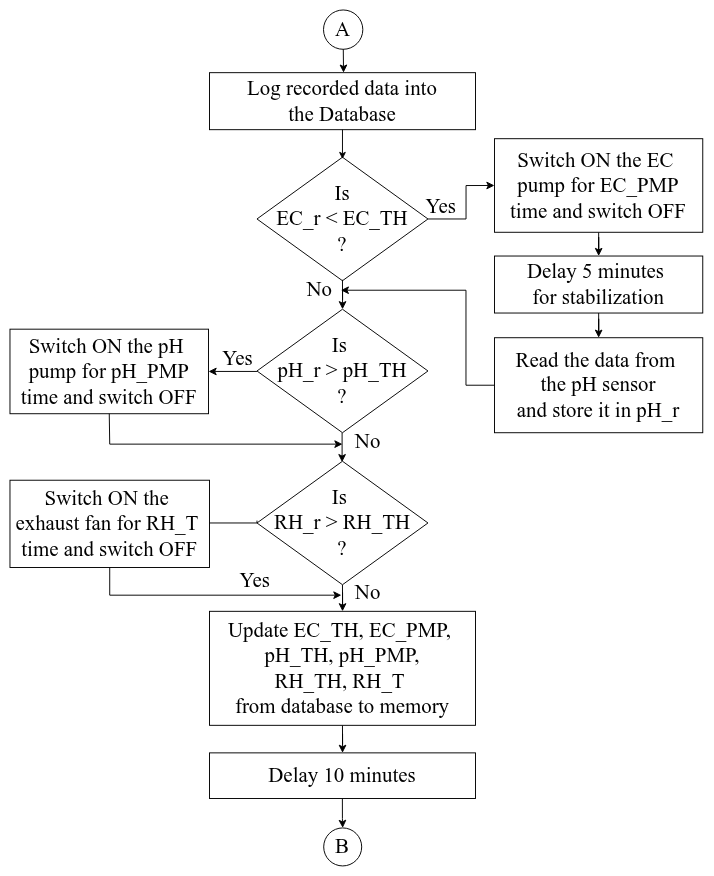

The diagram above was exported from draw.io. Its source (the exported page's mxGraphModel, read from the mxfile embedded in the PNG):
<mxGraphModel dx="1485" dy="649" grid="1" gridSize="10" guides="1" tooltips="1" connect="1" arrows="1" fold="1" page="0" pageScale="1" pageWidth="827" pageHeight="1169" background="light-dark(#FFFFFF,#FFFFFF)" math="0" shadow="0">
  <root>
    <mxCell id="0" />
    <mxCell id="1" parent="0" />
    <mxCell id="2" edge="1" parent="1" style="edgeStyle=orthogonalEdgeStyle;rounded=0;orthogonalLoop=1;jettySize=auto;html=1;fontFamily=Times New Roman;fontSize=22;" value="">
      <mxGeometry relative="1" as="geometry">
        <mxPoint x="239.4000000000001" y="1162" as="sourcePoint" />
        <mxPoint x="240" y="1182" as="targetPoint" />
      </mxGeometry>
    </mxCell>
    <mxCell id="3" edge="1" parent="1" style="edgeStyle=orthogonalEdgeStyle;rounded=0;orthogonalLoop=1;jettySize=auto;html=1;fontFamily=Times New Roman;fontSize=22;" value="">
      <mxGeometry relative="1" as="geometry">
        <mxPoint x="239.4000000000001" y="1162" as="sourcePoint" />
        <mxPoint x="240" y="1182" as="targetPoint" />
      </mxGeometry>
    </mxCell>
    <mxCell id="4" parent="1" style="rounded=0;whiteSpace=wrap;html=1;fontColor=light-dark(#000000,#000000);labelBackgroundColor=none;labelBorderColor=none;strokeColor=light-dark(#000000,#000000);fillColor=light-dark(#FFFFFF,#FFFFFF);fontFamily=Times New Roman;fontSize=22;" value="&lt;font&gt;&lt;span style=&quot;text-wrap-mode: nowrap;&quot;&gt;Log recorded data into&lt;/span&gt;&lt;/font&gt;&lt;div&gt;&lt;font&gt;&lt;span style=&quot;text-wrap-mode: nowrap;&quot;&gt;the Database&lt;/span&gt;&lt;/font&gt;&lt;/div&gt;" vertex="1">
      <mxGeometry height="60" width="280" x="100" y="1091" as="geometry" />
    </mxCell>
    <mxCell id="5" edge="1" parent="1" source="6" style="edgeStyle=orthogonalEdgeStyle;rounded=0;orthogonalLoop=1;jettySize=auto;html=1;fontColor=light-dark(#000000,#000000);labelBackgroundColor=none;labelBorderColor=none;strokeColor=light-dark(#000000,#000000);fontFamily=Times New Roman;fontSize=22;startSize=5;" target="12" value="">
      <mxGeometry relative="1" as="geometry" />
    </mxCell>
    <mxCell id="6" parent="1" style="rounded=0;whiteSpace=wrap;html=1;fontColor=light-dark(#000000,#000000);labelBackgroundColor=none;labelBorderColor=none;strokeColor=light-dark(#000000,#000000);fillColor=light-dark(#FFFFFF,#FFFFFF);fontFamily=Times New Roman;fontSize=22;" value="&lt;font&gt;&lt;span style=&quot;text-wrap-mode: nowrap;&quot;&gt;Switch ON the EC&amp;nbsp;&lt;/span&gt;&lt;/font&gt;&lt;div&gt;&lt;font&gt;&lt;span style=&quot;text-wrap-mode: nowrap;&quot;&gt;pump&amp;nbsp;&lt;/span&gt;&lt;/font&gt;&lt;span style=&quot;text-wrap-mode: nowrap; background-color: transparent;&quot;&gt;for EC_PMP&lt;/span&gt;&lt;/div&gt;&lt;div&gt;&lt;span style=&quot;text-wrap-mode: nowrap; background-color: transparent;&quot;&gt;time and&amp;nbsp;&lt;/span&gt;&lt;span style=&quot;text-wrap-mode: nowrap; background-color: transparent;&quot;&gt;switch OFF&lt;/span&gt;&lt;/div&gt;" vertex="1">
      <mxGeometry height="98.5" width="219.25" x="400" y="1160.5" as="geometry" />
    </mxCell>
    <mxCell id="7" edge="1" parent="1" source="8" style="edgeStyle=orthogonalEdgeStyle;rounded=0;orthogonalLoop=1;jettySize=auto;html=1;fontColor=light-dark(#000000,#000000);labelBackgroundColor=none;labelBorderColor=none;strokeColor=light-dark(#000000,#000000);fontFamily=Times New Roman;fontSize=22;exitX=1;exitY=0.5;exitDx=0;exitDy=0;entryX=0;entryY=0.5;entryDx=0;entryDy=0;" target="6" value="">
      <mxGeometry relative="1" as="geometry">
        <Array as="points">
          <mxPoint x="370" y="1245" />
          <mxPoint x="370" y="1210" />
        </Array>
      </mxGeometry>
    </mxCell>
    <mxCell id="8" parent="1" style="rhombus;whiteSpace=wrap;html=1;fontColor=light-dark(#000000,#000000);labelBackgroundColor=none;labelBorderColor=none;strokeColor=light-dark(#000000,#000000);fillColor=light-dark(#FFFFFF,#FFFFFF);fontFamily=Times New Roman;fontSize=22;" value="&lt;font&gt;&lt;span style=&quot;text-wrap-mode: nowrap;&quot;&gt;Is&lt;/span&gt;&lt;/font&gt;&lt;div&gt;&lt;font&gt;&lt;span style=&quot;text-wrap-mode: nowrap;&quot;&gt;EC_r &amp;lt; EC_TH&lt;/span&gt;&lt;/font&gt;&lt;/div&gt;&lt;div&gt;&lt;font&gt;&lt;span style=&quot;text-wrap-mode: nowrap;&quot;&gt;?&lt;/span&gt;&lt;/font&gt;&lt;/div&gt;" vertex="1">
      <mxGeometry height="130" width="180" x="150" y="1180" as="geometry" />
    </mxCell>
    <mxCell id="9" parent="1" style="text;html=1;whiteSpace=wrap;strokeColor=none;fillColor=none;align=center;verticalAlign=middle;rounded=0;fontColor=light-dark(#000000,#000000);labelBackgroundColor=none;labelBorderColor=none;fontFamily=Times New Roman;fontSize=22;" value="Yes" vertex="1">
      <mxGeometry height="30" width="60" x="314" y="1217" as="geometry" />
    </mxCell>
    <mxCell id="10" parent="1" style="text;html=1;whiteSpace=wrap;strokeColor=none;fillColor=none;align=center;verticalAlign=middle;rounded=0;fontColor=light-dark(#000000,#000000);labelBackgroundColor=none;labelBorderColor=none;fontFamily=Times New Roman;fontSize=22;" value="No" vertex="1">
      <mxGeometry height="20" width="60" x="236.87" y="1470" as="geometry" />
    </mxCell>
    <mxCell id="11" edge="1" parent="1" source="12" style="edgeStyle=orthogonalEdgeStyle;rounded=0;orthogonalLoop=1;jettySize=auto;html=1;fontColor=light-dark(#000000,#000000);labelBackgroundColor=none;labelBorderColor=none;strokeColor=light-dark(#000000,#000000);fontFamily=Times New Roman;fontSize=22;" target="13" value="">
      <mxGeometry relative="1" as="geometry" />
    </mxCell>
    <mxCell id="12" parent="1" style="rounded=0;whiteSpace=wrap;html=1;fontColor=light-dark(#000000,#000000);labelBackgroundColor=none;labelBorderColor=none;strokeColor=light-dark(#000000,#000000);fillColor=light-dark(#FFFFFF,#FFFFFF);fontFamily=Times New Roman;fontSize=22;strokeWidth=1;" value="&lt;span style=&quot;text-wrap-mode: nowrap;&quot;&gt;Delay 5 minutes&amp;nbsp;&lt;/span&gt;&lt;div&gt;&lt;span style=&quot;text-wrap-mode: nowrap;&quot;&gt;for stabilization&lt;/span&gt;&lt;/div&gt;" vertex="1">
      <mxGeometry height="60" width="219.25" x="400" y="1284" as="geometry" />
    </mxCell>
    <mxCell id="13" parent="1" style="rounded=0;whiteSpace=wrap;html=1;fontColor=light-dark(#000000,#000000);labelBackgroundColor=none;labelBorderColor=none;strokeColor=light-dark(#000000,#000000);fillColor=light-dark(#FFFFFF,#FFFFFF);fontFamily=Times New Roman;fontSize=22;" value="&lt;font&gt;&lt;span style=&quot;text-wrap-mode: nowrap;&quot;&gt;Read the data from&amp;nbsp;&lt;/span&gt;&lt;/font&gt;&lt;div&gt;&lt;font&gt;&lt;span style=&quot;text-wrap-mode: nowrap;&quot;&gt;the pH sensor&lt;/span&gt;&lt;/font&gt;&lt;div&gt;&lt;font&gt;&lt;span style=&quot;text-wrap-mode: nowrap;&quot;&gt;and store it in pH_r&lt;/span&gt;&lt;/font&gt;&lt;/div&gt;&lt;/div&gt;" vertex="1">
      <mxGeometry height="100" width="219.25" x="400" y="1370" as="geometry" />
    </mxCell>
    <mxCell id="14" edge="1" parent="1" style="endArrow=classic;html=1;rounded=0;fontColor=light-dark(#000000,#000000);labelBackgroundColor=none;labelBorderColor=none;strokeColor=light-dark(#000000,#000000);fontFamily=Times New Roman;fontSize=22;" value="">
      <mxGeometry height="50" relative="1" width="50" as="geometry">
        <Array as="points">
          <mxPoint x="370" y="1420" />
          <mxPoint x="370" y="1320" />
        </Array>
        <mxPoint x="400" y="1420" as="sourcePoint" />
        <mxPoint x="238.25" y="1320" as="targetPoint" />
      </mxGeometry>
    </mxCell>
    <mxCell id="15" edge="1" parent="1" style="edgeStyle=orthogonalEdgeStyle;rounded=0;orthogonalLoop=1;jettySize=auto;html=1;fontColor=light-dark(#000000,#000000);labelBackgroundColor=none;labelBorderColor=none;strokeColor=light-dark(#000000,#000000);fontFamily=Times New Roman;fontSize=22;" target="17" value="">
      <mxGeometry relative="1" as="geometry">
        <mxPoint x="240" y="1309" as="sourcePoint" />
        <mxPoint x="240" y="1570" as="targetPoint" />
      </mxGeometry>
    </mxCell>
    <mxCell id="16" edge="1" parent="1" style="edgeStyle=orthogonalEdgeStyle;rounded=0;orthogonalLoop=1;jettySize=auto;html=1;fontColor=light-dark(#000000,#000000);labelBackgroundColor=none;labelBorderColor=none;strokeColor=light-dark(#000000,#000000);fontFamily=Times New Roman;fontSize=22;entryX=1;entryY=0.5;entryDx=0;entryDy=0;" target="18" value="">
      <mxGeometry relative="1" as="geometry">
        <mxPoint x="150" y="1405.5" as="sourcePoint" />
        <mxPoint x="101.5" y="1497" as="targetPoint" />
      </mxGeometry>
    </mxCell>
    <mxCell id="17" parent="1" style="rhombus;whiteSpace=wrap;html=1;fontColor=light-dark(#000000,#000000);labelBackgroundColor=none;labelBorderColor=none;strokeColor=light-dark(#000000,#000000);fillColor=light-dark(#FFFFFF,#FFFFFF);fontFamily=Times New Roman;fontSize=22;" value="&lt;font&gt;&lt;span style=&quot;text-wrap-mode: nowrap;&quot;&gt;Is&amp;nbsp;&lt;/span&gt;&lt;/font&gt;&lt;div&gt;&lt;font&gt;&lt;span style=&quot;text-wrap-mode: nowrap;&quot;&gt;pH_r &amp;gt; pH_TH&lt;/span&gt;&lt;/font&gt;&lt;/div&gt;&lt;div&gt;&lt;font&gt;&lt;span style=&quot;text-wrap-mode: nowrap;&quot;&gt;?&lt;/span&gt;&lt;/font&gt;&lt;/div&gt;" vertex="1">
      <mxGeometry height="130" width="180" x="150" y="1340" as="geometry" />
    </mxCell>
    <mxCell id="18" parent="1" style="rounded=0;whiteSpace=wrap;html=1;fontColor=light-dark(#000000,#000000);labelBackgroundColor=none;labelBorderColor=none;strokeColor=light-dark(#000000,#000000);fillColor=light-dark(#FFFFFF,#FFFFFF);fontFamily=Times New Roman;fontSize=22;" value="&lt;span style=&quot;text-wrap-mode: nowrap;&quot;&gt;Switch ON the pH&amp;nbsp;&lt;/span&gt;&lt;div&gt;&lt;span style=&quot;text-wrap-mode: nowrap;&quot;&gt;pump&amp;nbsp;&lt;/span&gt;&lt;span style=&quot;text-wrap-mode: nowrap; background-color: transparent;&quot;&gt;for pH_PMP&lt;/span&gt;&lt;/div&gt;&lt;div&gt;&lt;span style=&quot;text-wrap-mode: nowrap; background-color: transparent;&quot;&gt;time and&amp;nbsp;&lt;/span&gt;&lt;span style=&quot;text-wrap-mode: nowrap; background-color: transparent;&quot;&gt;switch OFF&lt;/span&gt;&lt;/div&gt;" vertex="1">
      <mxGeometry height="89" width="209" x="-110" y="1361" as="geometry" />
    </mxCell>
    <mxCell id="19" parent="1" style="text;html=1;whiteSpace=wrap;strokeColor=none;fillColor=none;align=center;verticalAlign=middle;rounded=0;fontColor=light-dark(#000000,#000000);labelBackgroundColor=none;labelBorderColor=none;fontFamily=Times New Roman;fontSize=22;" value="Yes" vertex="1">
      <mxGeometry height="30" width="60" x="100" y="1376.5" as="geometry" />
    </mxCell>
    <mxCell id="20" edge="1" parent="1" source="18" style="endArrow=classic;html=1;rounded=0;exitX=0.5;exitY=1;exitDx=0;exitDy=0;fontColor=light-dark(#000000,#000000);labelBackgroundColor=none;labelBorderColor=none;strokeColor=light-dark(#000000,#000000);fontFamily=Times New Roman;fontSize=22;" value="">
      <mxGeometry height="50" relative="1" width="50" as="geometry">
        <Array as="points">
          <mxPoint x="-5" y="1482" />
        </Array>
        <mxPoint x="-50.065000000000055" y="1450" as="sourcePoint" />
        <mxPoint x="240" y="1482" as="targetPoint" />
      </mxGeometry>
    </mxCell>
    <mxCell id="21" edge="1" parent="1" source="4" style="edgeStyle=orthogonalEdgeStyle;rounded=0;orthogonalLoop=1;jettySize=auto;html=1;strokeColor=light-dark(#000000,#000000);fontFamily=Times New Roman;fontSize=22;startSize=5;endSize=5;exitX=0.5;exitY=1;exitDx=0;exitDy=0;" value="">
      <mxGeometry relative="1" as="geometry">
        <mxPoint x="239.3699999999999" y="1162" as="sourcePoint" />
        <mxPoint x="240" y="1182" as="targetPoint" />
      </mxGeometry>
    </mxCell>
    <mxCell id="22" parent="1" style="text;html=1;whiteSpace=wrap;strokeColor=none;fillColor=none;align=center;verticalAlign=middle;rounded=0;fontColor=light-dark(#000000,#000000);labelBackgroundColor=none;labelBorderColor=none;fontFamily=Times New Roman;fontSize=22;" value="No" vertex="1">
      <mxGeometry height="20" width="60" x="185.87" y="1310" as="geometry" />
    </mxCell>
    <mxCell id="23" edge="1" parent="1" style="edgeStyle=orthogonalEdgeStyle;rounded=0;orthogonalLoop=1;jettySize=auto;html=1;fontColor=light-dark(#000000,#000000);labelBackgroundColor=none;labelBorderColor=none;strokeColor=light-dark(#000000,#000000);fontFamily=Times New Roman;fontSize=22;entryX=0.504;entryY=0;entryDx=0;entryDy=0;entryPerimeter=0;" target="4" value="">
      <mxGeometry relative="1" as="geometry">
        <mxPoint x="240.73000000000002" y="1054" as="sourcePoint" />
        <mxPoint x="240.73000000000002" y="1085" as="targetPoint" />
      </mxGeometry>
    </mxCell>
    <mxCell id="24" parent="1" style="ellipse;whiteSpace=wrap;html=1;aspect=fixed;fillColor=light-dark(#FFFFFF,#FFFFFF);fontColor=light-dark(#000000,#000000);strokeColor=light-dark(#000000,#000000);fontFamily=Times New Roman;fontSize=22;" value="A" vertex="1">
      <mxGeometry height="41.38" width="41.38" x="220.04000000000002" y="1025" as="geometry" />
    </mxCell>
    <mxCell id="25" edge="1" parent="1" style="edgeStyle=orthogonalEdgeStyle;rounded=0;orthogonalLoop=1;jettySize=auto;html=1;strokeColor=light-dark(#000000,#000000);fontFamily=Times New Roman;fontSize=22;" target="35" value="">
      <mxGeometry relative="1" as="geometry">
        <mxPoint x="239.9000000000001" y="1855" as="sourcePoint" />
      </mxGeometry>
    </mxCell>
    <mxCell id="26" parent="1" style="rounded=0;whiteSpace=wrap;html=1;fontColor=light-dark(#000000,#000000);labelBackgroundColor=none;labelBorderColor=none;strokeColor=light-dark(#000000,#000000);fillColor=light-dark(#FFFFFF,#FFFFFF);fontFamily=Times New Roman;fontSize=22;" value="&lt;span style=&quot;text-wrap-mode: nowrap;&quot;&gt;Delay 10 minutes&lt;/span&gt;" vertex="1">
      <mxGeometry height="48" width="280" x="100" y="1807" as="geometry" />
    </mxCell>
    <mxCell id="27" edge="1" parent="1" style="edgeStyle=orthogonalEdgeStyle;rounded=0;orthogonalLoop=1;jettySize=auto;html=1;fontColor=light-dark(#000000,#000000);labelBackgroundColor=none;labelBorderColor=none;strokeColor=light-dark(#000000,#000000);fontFamily=Times New Roman;fontSize=22;" value="">
      <mxGeometry relative="1" as="geometry">
        <Array as="points">
          <mxPoint x="150" y="1565" />
        </Array>
        <mxPoint x="150" y="1562.5" as="sourcePoint" />
        <mxPoint x="60" y="1565" as="targetPoint" />
      </mxGeometry>
    </mxCell>
    <mxCell id="28" edge="1" parent="1" style="edgeStyle=orthogonalEdgeStyle;rounded=0;orthogonalLoop=1;jettySize=auto;html=1;fontColor=light-dark(#000000,#000000);labelBackgroundColor=none;labelBorderColor=none;strokeColor=light-dark(#000000,#000000);fontFamily=Times New Roman;fontSize=22;" target="33" value="">
      <mxGeometry relative="1" as="geometry">
        <mxPoint x="240" y="1630" as="sourcePoint" />
      </mxGeometry>
    </mxCell>
    <mxCell id="29" parent="1" style="rhombus;whiteSpace=wrap;html=1;fontColor=light-dark(#000000,#000000);labelBackgroundColor=none;labelBorderColor=none;strokeColor=light-dark(#000000,#000000);fillColor=light-dark(#FFFFFF,#FFFFFF);fontFamily=Times New Roman;fontSize=22;" value="&lt;font&gt;&lt;span style=&quot;text-wrap-mode: nowrap;&quot;&gt;Is&amp;nbsp;&lt;/span&gt;&lt;/font&gt;&lt;div&gt;&lt;font&gt;&lt;span style=&quot;text-wrap-mode: nowrap;&quot;&gt;RH_r &amp;gt; RH_TH&lt;/span&gt;&lt;/font&gt;&lt;/div&gt;&lt;div&gt;&lt;font&gt;&lt;span style=&quot;text-wrap-mode: nowrap;&quot;&gt;?&lt;/span&gt;&lt;/font&gt;&lt;/div&gt;" vertex="1">
      <mxGeometry height="130" width="180" x="150" y="1500" as="geometry" />
    </mxCell>
    <mxCell id="30" parent="1" style="rounded=0;whiteSpace=wrap;html=1;fontColor=light-dark(#000000,#000000);labelBackgroundColor=none;labelBorderColor=none;strokeColor=light-dark(#000000,#000000);fillColor=light-dark(#FFFFFF,#FFFFFF);fontFamily=Times New Roman;fontSize=22;" value="&lt;span style=&quot;text-wrap-mode: nowrap;&quot;&gt;Switch ON the&amp;nbsp;&lt;/span&gt;&lt;div&gt;&lt;span style=&quot;text-wrap-mode: nowrap;&quot;&gt;exhaust&amp;nbsp;&lt;/span&gt;&lt;span style=&quot;background-color: transparent; text-wrap-mode: nowrap;&quot;&gt;fan f&lt;/span&gt;&lt;span style=&quot;background-color: transparent; text-wrap-mode: nowrap;&quot;&gt;or&amp;nbsp;&lt;/span&gt;&lt;span style=&quot;background-color: transparent; text-wrap-mode: nowrap;&quot;&gt;RH_T&amp;nbsp;&lt;/span&gt;&lt;div&gt;&lt;span style=&quot;text-wrap-mode: nowrap;&quot;&gt;time&amp;nbsp;&lt;/span&gt;&lt;span style=&quot;text-wrap-mode: nowrap; background-color: transparent;&quot;&gt;and switch OFF&lt;/span&gt;&lt;/div&gt;&lt;/div&gt;" vertex="1">
      <mxGeometry height="91.87" width="210" x="-110" y="1520" as="geometry" />
    </mxCell>
    <mxCell id="31" parent="1" style="text;html=1;whiteSpace=wrap;strokeColor=none;fillColor=none;align=center;verticalAlign=middle;rounded=0;fontColor=light-dark(#000000,#000000);labelBackgroundColor=none;labelBorderColor=none;fontFamily=Times New Roman;fontSize=22;" value="Yes" vertex="1">
      <mxGeometry height="30" width="60" x="118.12" y="1610.87" as="geometry" />
    </mxCell>
    <mxCell id="32" edge="1" parent="1" source="33" style="edgeStyle=orthogonalEdgeStyle;rounded=0;orthogonalLoop=1;jettySize=auto;html=1;fontColor=light-dark(#000000,#000000);labelBackgroundColor=none;labelBorderColor=none;strokeColor=light-dark(#000000,#000000);fontFamily=Times New Roman;fontSize=22;exitX=0.5;exitY=1;exitDx=0;exitDy=0;" target="26" value="">
      <mxGeometry relative="1" as="geometry">
        <mxPoint x="239.9000000000001" y="1785" as="sourcePoint" />
      </mxGeometry>
    </mxCell>
    <mxCell id="33" parent="1" style="rounded=0;whiteSpace=wrap;html=1;fontColor=light-dark(#000000,#000000);labelBackgroundColor=none;labelBorderColor=none;strokeColor=light-dark(#000000,#000000);fillColor=light-dark(#FFFFFF,#FFFFFF);fontFamily=Times New Roman;fontSize=22;" value="&lt;div&gt;&lt;font&gt;&lt;span style=&quot;text-wrap-mode: nowrap;&quot;&gt;Update EC_TH,&amp;nbsp;&lt;/span&gt;&lt;/font&gt;&lt;span style=&quot;text-wrap-mode: nowrap;&quot;&gt;EC_PMP,&amp;nbsp;&lt;/span&gt;&lt;/div&gt;&lt;div&gt;&lt;span style=&quot;text-wrap-mode: nowrap;&quot;&gt;pH_TH,&amp;nbsp;&lt;/span&gt;&lt;font&gt;&lt;span style=&quot;text-wrap-mode: nowrap;&quot;&gt;pH_PMP,&lt;/span&gt;&lt;/font&gt;&lt;/div&gt;&lt;div&gt;&lt;font&gt;&lt;span style=&quot;text-wrap-mode: nowrap;&quot;&gt;RH_TH,&amp;nbsp;&lt;/span&gt;&lt;/font&gt;&lt;font&gt;&lt;span style=&quot;text-wrap-mode: nowrap;&quot;&gt;RH_T&amp;nbsp;&lt;/span&gt;&lt;/font&gt;&lt;/div&gt;&lt;div&gt;&lt;span style=&quot;text-wrap-mode: nowrap;&quot;&gt;from database to memory&lt;/span&gt;&lt;/div&gt;" vertex="1">
      <mxGeometry height="120" width="280" x="100" y="1658" as="geometry" />
    </mxCell>
    <mxCell id="34" parent="1" style="text;html=1;whiteSpace=wrap;strokeColor=none;fillColor=none;align=center;verticalAlign=middle;rounded=0;fontColor=light-dark(#000000,#000000);labelBackgroundColor=none;labelBorderColor=none;fontFamily=Times New Roman;fontSize=22;" value="No" vertex="1">
      <mxGeometry height="30" width="60" x="237.25" y="1624.12" as="geometry" />
    </mxCell>
    <mxCell id="35" parent="1" style="ellipse;whiteSpace=wrap;html=1;aspect=fixed;fillColor=light-dark(#FFFFFF,#FFFFFF);fontColor=light-dark(#000000,#000000);strokeColor=light-dark(#000000,#000000);fontFamily=Times New Roman;fontSize=22;" value="B" vertex="1">
      <mxGeometry height="40" width="40" x="220.24" y="1886" as="geometry" />
    </mxCell>
    <mxCell id="36" edge="1" parent="1" source="30" style="endArrow=classic;html=1;rounded=0;exitX=0.5;exitY=1;exitDx=0;exitDy=0;strokeColor=light-dark(#000000,#000000);fontFamily=Times New Roman;fontSize=22;" value="">
      <mxGeometry height="50" relative="1" width="50" as="geometry">
        <Array as="points">
          <mxPoint x="-5" y="1641" />
        </Array>
        <mxPoint x="-61.13000000000011" y="1614.87" as="sourcePoint" />
        <mxPoint x="238.87" y="1641" as="targetPoint" />
      </mxGeometry>
    </mxCell>
    <mxCell id="37" edge="1" parent="1" style="edgeStyle=orthogonalEdgeStyle;rounded=0;orthogonalLoop=1;jettySize=auto;html=1;fontFamily=Times New Roman;fontSize=22;" value="">
      <mxGeometry relative="1" as="geometry">
        <mxPoint x="259.43999999999994" y="1487.69" as="sourcePoint" />
        <mxPoint x="360.13" y="1487.69" as="targetPoint" />
      </mxGeometry>
    </mxCell>
    <mxCell id="38" edge="1" parent="1" style="edgeStyle=orthogonalEdgeStyle;rounded=0;orthogonalLoop=1;jettySize=auto;html=1;fontColor=light-dark(#000000,#000000);labelBackgroundColor=none;labelBorderColor=none;strokeColor=light-dark(#000000,#000000);fontFamily=Times New Roman;fontSize=22;" value="">
      <mxGeometry relative="1" as="geometry">
        <mxPoint x="239.60000000000002" y="1470" as="sourcePoint" />
        <mxPoint x="239.60000000000002" y="1501" as="targetPoint" />
      </mxGeometry>
    </mxCell>
  </root>
</mxGraphModel>